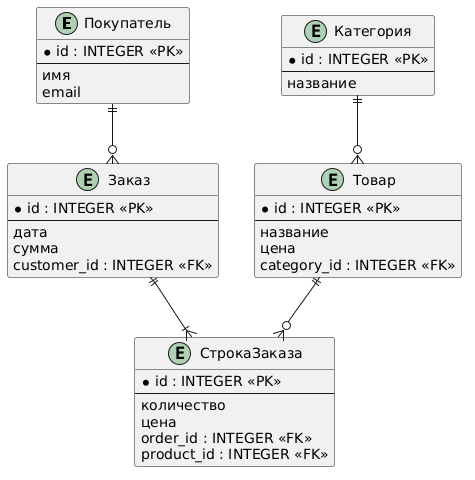

The diagram above was rendered by PlantUML. Its source (embedded in the PNG):
@startuml
skinparam backgroundColor #FFFFFF
skinparam shadowing false

entity "Покупатель" as C {
  * id : INTEGER <<PK>>
  --
  имя
  email
}

entity "Заказ" as O {
  * id : INTEGER <<PK>>
  --
  дата
  сумма
  customer_id : INTEGER <<FK>>
}

entity "СтрокаЗаказа" as L {
  * id : INTEGER <<PK>>
  --
  количество
  цена
  order_id : INTEGER <<FK>>
  product_id : INTEGER <<FK>>
}

entity "Товар" as P {
  * id : INTEGER <<PK>>
  --
  название
  цена
  category_id : INTEGER <<FK>>
}

entity "Категория" as Cat {
  * id : INTEGER <<PK>>
  --
  название
}

C ||--o{ O
O ||--|{ L
P ||--o{ L
Cat ||--o{ P
@enduml